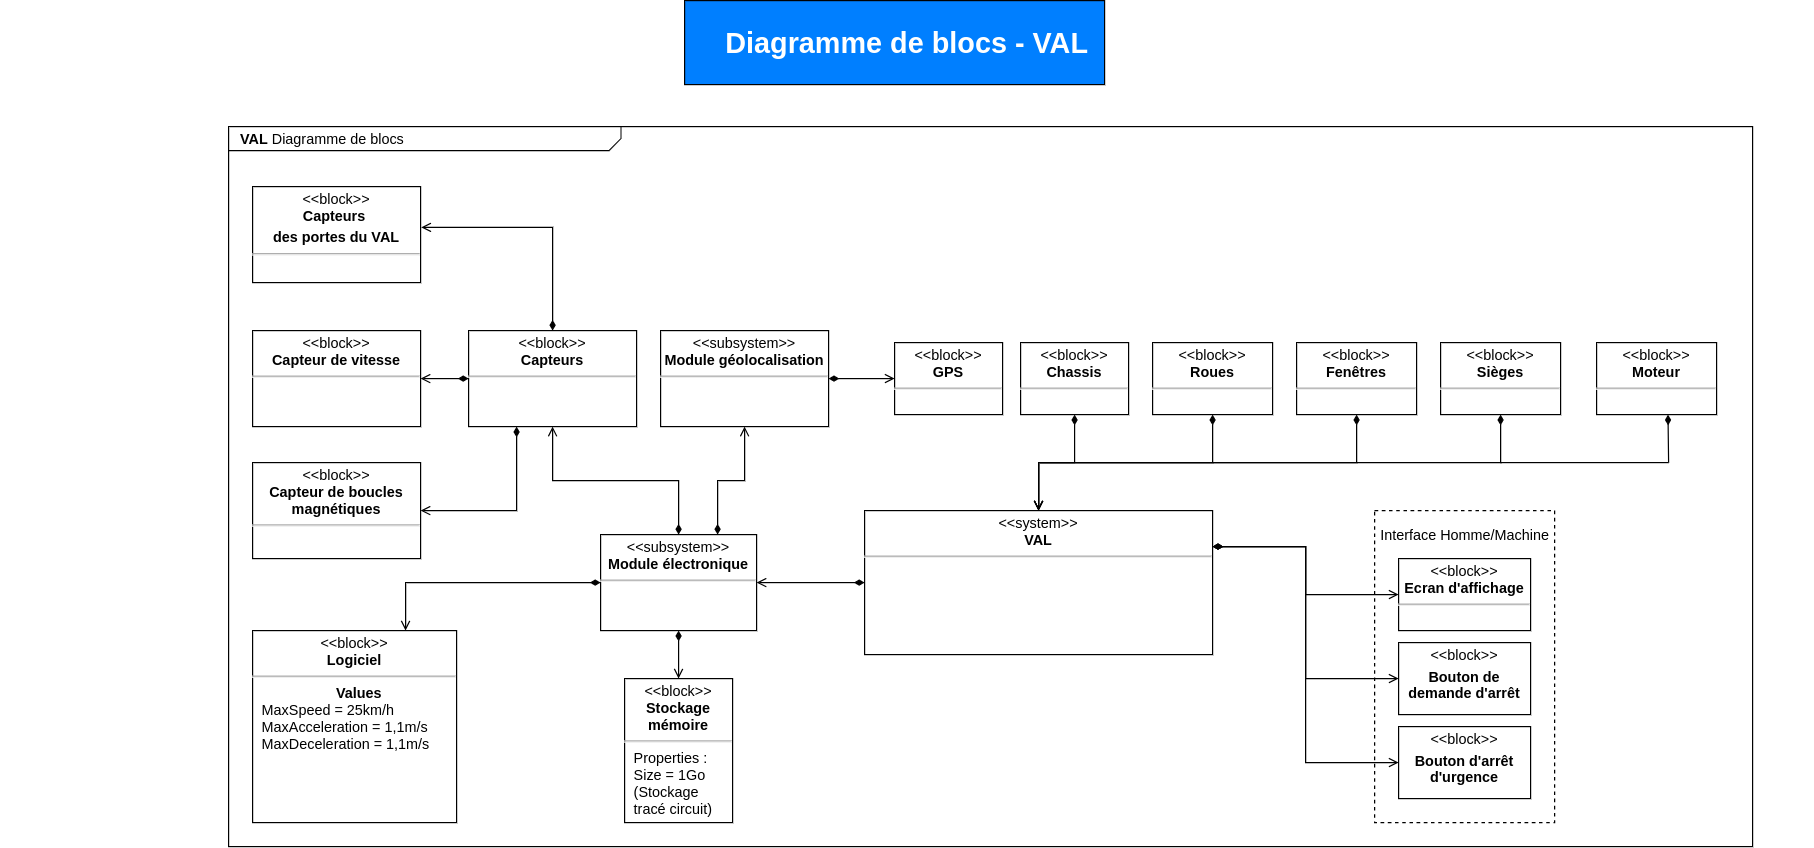

The diagram above was exported from draw.io. Its source (the exported page's mxGraphModel, read from the mxfile embedded in the PNG):
<mxGraphModel dx="1422" dy="733" grid="1" gridSize="10" guides="1" tooltips="1" connect="1" arrows="1" fold="1" page="1" pageScale="1.5" pageWidth="1169" pageHeight="826" background="none" math="0" shadow="0">
  <root>
    <mxCell id="0" style=";html=1;" />
    <mxCell id="1" style=";html=1;" parent="0" />
    <mxCell id="1672d66443f91eb5-1" value="&lt;p style=&quot;margin: 0px ; margin-top: 4px ; margin-left: 10px ; text-align: left&quot;&gt;&lt;b&gt;VAL&lt;/b&gt;&amp;nbsp;Diagramme de blocs&lt;/p&gt;" style="html=1;strokeWidth=1;shape=mxgraph.sysml.package;html=1;overflow=fill;whiteSpace=wrap;fillColor=none;gradientColor=none;fontSize=12;align=center;labelX=327.64;" parent="1" vertex="1">
      <mxGeometry x="210" y="140" width="1270" height="600" as="geometry" />
    </mxCell>
    <mxCell id="BtbWiHnaipwRSZ6DhFwt-1" value="" style="rounded=0;whiteSpace=wrap;html=1;fillColor=#007FFF;" vertex="1" parent="1">
      <mxGeometry x="590" y="35" width="350" height="70" as="geometry" />
    </mxCell>
    <mxCell id="mmNNBtD96OOd2c9HX8eF-13" value="" style="rounded=0;whiteSpace=wrap;html=1;fillColor=none;dashed=1;" parent="1" vertex="1">
      <mxGeometry x="1165" y="460" width="150" height="260" as="geometry" />
    </mxCell>
    <mxCell id="1672d66443f91eb5-10" value="&lt;p style=&quot;margin: 0px ; margin-top: 4px ; text-align: center&quot;&gt;&amp;lt;&amp;lt;system&amp;gt;&amp;gt;&lt;br&gt;&lt;b&gt;VAL&lt;/b&gt;&lt;/p&gt;&lt;hr&gt;&lt;p style=&quot;margin: 0px ; margin-left: 8px ; text-align: left&quot;&gt;&lt;br&gt;&lt;/p&gt;" style="shape=rect;html=1;overflow=fill;whiteSpace=wrap;" parent="1" vertex="1">
      <mxGeometry x="740" y="460" width="290" height="120" as="geometry" />
    </mxCell>
    <mxCell id="1672d66443f91eb5-23" value="&lt;font color=&quot;#ffffff&quot;&gt;Diagramme de blocs - VAL&lt;/font&gt;" style="text;strokeColor=none;fillColor=none;html=1;fontSize=24;fontStyle=1;verticalAlign=middle;align=center;" parent="1" vertex="1">
      <mxGeometry x="20" y="50" width="1510" height="40" as="geometry" />
    </mxCell>
    <mxCell id="mmNNBtD96OOd2c9HX8eF-9" style="edgeStyle=orthogonalEdgeStyle;rounded=0;orthogonalLoop=1;jettySize=auto;html=1;entryX=0.5;entryY=0;entryDx=0;entryDy=0;startArrow=diamondThin;startFill=1;endArrow=open;endFill=0;" parent="1" source="mmNNBtD96OOd2c9HX8eF-1" target="1672d66443f91eb5-10" edge="1">
      <mxGeometry relative="1" as="geometry" />
    </mxCell>
    <mxCell id="mmNNBtD96OOd2c9HX8eF-1" value="&lt;p style=&quot;margin: 0px ; margin-top: 4px ; text-align: center&quot;&gt;&amp;lt;&amp;lt;block&amp;gt;&amp;gt;&lt;br&gt;&lt;b&gt;Chassis&lt;/b&gt;&lt;/p&gt;&lt;hr&gt;&lt;p style=&quot;margin: 0px ; margin-left: 8px ; text-align: left&quot;&gt;&lt;br&gt;&lt;/p&gt;" style="shape=rect;html=1;overflow=fill;whiteSpace=wrap;" parent="1" vertex="1">
      <mxGeometry x="870" y="320" width="90" height="60" as="geometry" />
    </mxCell>
    <mxCell id="mmNNBtD96OOd2c9HX8eF-8" style="edgeStyle=orthogonalEdgeStyle;rounded=0;orthogonalLoop=1;jettySize=auto;html=1;entryX=0.5;entryY=0;entryDx=0;entryDy=0;startArrow=diamondThin;startFill=1;endArrow=open;endFill=0;" parent="1" source="mmNNBtD96OOd2c9HX8eF-2" target="1672d66443f91eb5-10" edge="1">
      <mxGeometry relative="1" as="geometry" />
    </mxCell>
    <mxCell id="mmNNBtD96OOd2c9HX8eF-2" value="&lt;p style=&quot;margin: 0px ; margin-top: 4px ; text-align: center&quot;&gt;&amp;lt;&amp;lt;block&amp;gt;&amp;gt;&lt;br&gt;&lt;b&gt;Roues&lt;/b&gt;&lt;/p&gt;&lt;hr&gt;&lt;p style=&quot;margin: 0px ; margin-left: 8px ; text-align: left&quot;&gt;&lt;br&gt;&lt;/p&gt;" style="shape=rect;html=1;overflow=fill;whiteSpace=wrap;" parent="1" vertex="1">
      <mxGeometry x="980" y="320" width="100" height="60" as="geometry" />
    </mxCell>
    <mxCell id="mmNNBtD96OOd2c9HX8eF-7" style="edgeStyle=orthogonalEdgeStyle;rounded=0;orthogonalLoop=1;jettySize=auto;html=1;entryX=0.5;entryY=0;entryDx=0;entryDy=0;startArrow=diamondThin;startFill=1;endArrow=open;endFill=0;" parent="1" source="mmNNBtD96OOd2c9HX8eF-3" target="1672d66443f91eb5-10" edge="1">
      <mxGeometry relative="1" as="geometry">
        <Array as="points">
          <mxPoint x="1150" y="420" />
          <mxPoint x="885" y="420" />
        </Array>
      </mxGeometry>
    </mxCell>
    <mxCell id="mmNNBtD96OOd2c9HX8eF-3" value="&lt;p style=&quot;margin: 0px ; margin-top: 4px ; text-align: center&quot;&gt;&amp;lt;&amp;lt;block&amp;gt;&amp;gt;&lt;br&gt;&lt;b&gt;Fenêtres&lt;/b&gt;&lt;/p&gt;&lt;hr&gt;&lt;p style=&quot;margin: 0px ; margin-left: 8px ; text-align: left&quot;&gt;&lt;br&gt;&lt;/p&gt;" style="shape=rect;html=1;overflow=fill;whiteSpace=wrap;" parent="1" vertex="1">
      <mxGeometry x="1100" y="320" width="100" height="60" as="geometry" />
    </mxCell>
    <mxCell id="mmNNBtD96OOd2c9HX8eF-6" style="edgeStyle=orthogonalEdgeStyle;rounded=0;orthogonalLoop=1;jettySize=auto;html=1;entryX=0.5;entryY=0;entryDx=0;entryDy=0;startArrow=diamondThin;startFill=1;endArrow=open;endFill=0;" parent="1" source="mmNNBtD96OOd2c9HX8eF-4" target="1672d66443f91eb5-10" edge="1">
      <mxGeometry relative="1" as="geometry">
        <Array as="points">
          <mxPoint x="1270" y="420" />
          <mxPoint x="885" y="420" />
        </Array>
      </mxGeometry>
    </mxCell>
    <mxCell id="mmNNBtD96OOd2c9HX8eF-4" value="&lt;p style=&quot;margin: 0px ; margin-top: 4px ; text-align: center&quot;&gt;&amp;lt;&amp;lt;block&amp;gt;&amp;gt;&lt;br&gt;&lt;b&gt;Sièges&lt;/b&gt;&lt;/p&gt;&lt;hr&gt;&lt;p style=&quot;margin: 0px ; margin-left: 8px ; text-align: left&quot;&gt;&lt;br&gt;&lt;/p&gt;" style="shape=rect;html=1;overflow=fill;whiteSpace=wrap;" parent="1" vertex="1">
      <mxGeometry x="1220" y="320" width="100" height="60" as="geometry" />
    </mxCell>
    <mxCell id="mmNNBtD96OOd2c9HX8eF-5" value="&lt;p style=&quot;margin: 0px ; margin-top: 4px ; text-align: center&quot;&gt;&amp;lt;&amp;lt;block&amp;gt;&amp;gt;&lt;br&gt;&lt;b&gt;Ecran d'affichage&lt;/b&gt;&lt;/p&gt;&lt;hr&gt;&lt;p style=&quot;margin: 0px ; margin-left: 8px ; text-align: left&quot;&gt;&lt;br&gt;&lt;/p&gt;" style="shape=rect;html=1;overflow=fill;whiteSpace=wrap;" parent="1" vertex="1">
      <mxGeometry x="1185" y="500" width="110" height="60" as="geometry" />
    </mxCell>
    <mxCell id="mmNNBtD96OOd2c9HX8eF-10" value="&lt;p style=&quot;margin: 0px ; margin-top: 4px ; text-align: center&quot;&gt;&amp;lt;&amp;lt;block&amp;gt;&amp;gt;&lt;/p&gt;&lt;p style=&quot;margin: 0px ; margin-top: 4px ; text-align: center&quot;&gt;&lt;b&gt;Bouton de demande d'arrêt&lt;/b&gt;&lt;br&gt;&lt;/p&gt;&lt;p style=&quot;margin: 0px ; margin-left: 8px ; text-align: left&quot;&gt;&lt;br&gt;&lt;/p&gt;" style="shape=rect;html=1;overflow=fill;whiteSpace=wrap;" parent="1" vertex="1">
      <mxGeometry x="1185" y="570" width="110" height="60" as="geometry" />
    </mxCell>
    <mxCell id="mmNNBtD96OOd2c9HX8eF-11" style="edgeStyle=orthogonalEdgeStyle;rounded=0;orthogonalLoop=1;jettySize=auto;html=1;startArrow=diamondThin;startFill=1;endArrow=open;endFill=0;exitX=1;exitY=0.25;exitDx=0;exitDy=0;entryX=0;entryY=0.5;entryDx=0;entryDy=0;" parent="1" source="1672d66443f91eb5-10" target="mmNNBtD96OOd2c9HX8eF-5" edge="1">
      <mxGeometry relative="1" as="geometry">
        <mxPoint x="925" y="390" as="sourcePoint" />
        <mxPoint x="1090" y="460" as="targetPoint" />
      </mxGeometry>
    </mxCell>
    <mxCell id="mmNNBtD96OOd2c9HX8eF-12" style="edgeStyle=orthogonalEdgeStyle;rounded=0;orthogonalLoop=1;jettySize=auto;html=1;startArrow=diamondThin;startFill=1;endArrow=open;endFill=0;exitX=1;exitY=0.25;exitDx=0;exitDy=0;entryX=0;entryY=0.5;entryDx=0;entryDy=0;" parent="1" source="1672d66443f91eb5-10" target="mmNNBtD96OOd2c9HX8eF-10" edge="1">
      <mxGeometry relative="1" as="geometry">
        <mxPoint x="1040" y="500" as="sourcePoint" />
        <mxPoint x="1130" y="500" as="targetPoint" />
      </mxGeometry>
    </mxCell>
    <mxCell id="mmNNBtD96OOd2c9HX8eF-14" value="Interface Homme/Machine" style="text;html=1;align=center;verticalAlign=middle;resizable=0;points=[];autosize=1;" parent="1" vertex="1">
      <mxGeometry x="1160" y="470" width="160" height="20" as="geometry" />
    </mxCell>
    <mxCell id="mmNNBtD96OOd2c9HX8eF-33" style="edgeStyle=orthogonalEdgeStyle;rounded=0;orthogonalLoop=1;jettySize=auto;html=1;entryX=0.5;entryY=0;entryDx=0;entryDy=0;startArrow=diamondThin;startFill=1;endArrow=open;endFill=0;" parent="1" source="mmNNBtD96OOd2c9HX8eF-16" target="mmNNBtD96OOd2c9HX8eF-30" edge="1">
      <mxGeometry relative="1" as="geometry" />
    </mxCell>
    <mxCell id="mmNNBtD96OOd2c9HX8eF-35" style="edgeStyle=orthogonalEdgeStyle;rounded=0;orthogonalLoop=1;jettySize=auto;html=1;entryX=0.5;entryY=1;entryDx=0;entryDy=0;startArrow=diamondThin;startFill=1;endArrow=open;endFill=0;" parent="1" source="mmNNBtD96OOd2c9HX8eF-16" target="mmNNBtD96OOd2c9HX8eF-24" edge="1">
      <mxGeometry relative="1" as="geometry" />
    </mxCell>
    <mxCell id="mmNNBtD96OOd2c9HX8eF-36" style="edgeStyle=orthogonalEdgeStyle;rounded=0;orthogonalLoop=1;jettySize=auto;html=1;entryX=0.75;entryY=0;entryDx=0;entryDy=0;startArrow=diamondThin;startFill=1;endArrow=open;endFill=0;" parent="1" source="mmNNBtD96OOd2c9HX8eF-16" target="mmNNBtD96OOd2c9HX8eF-20" edge="1">
      <mxGeometry relative="1" as="geometry" />
    </mxCell>
    <mxCell id="mmNNBtD96OOd2c9HX8eF-16" value="&lt;p style=&quot;margin: 0px ; margin-top: 4px ; text-align: center&quot;&gt;&amp;lt;&amp;lt;subsystem&amp;gt;&amp;gt;&lt;br&gt;&lt;b&gt;Module électronique&lt;/b&gt;&lt;/p&gt;&lt;hr&gt;&lt;p style=&quot;margin: 0px ; margin-left: 8px ; text-align: left&quot;&gt;&lt;br&gt;&lt;/p&gt;" style="shape=rect;html=1;overflow=fill;whiteSpace=wrap;" parent="1" vertex="1">
      <mxGeometry x="520" y="480" width="130" height="80" as="geometry" />
    </mxCell>
    <mxCell id="mmNNBtD96OOd2c9HX8eF-17" style="edgeStyle=orthogonalEdgeStyle;rounded=0;orthogonalLoop=1;jettySize=auto;html=1;startArrow=open;startFill=0;endArrow=diamondThin;endFill=1;entryX=0;entryY=0.5;entryDx=0;entryDy=0;" parent="1" source="mmNNBtD96OOd2c9HX8eF-16" target="1672d66443f91eb5-10" edge="1">
      <mxGeometry relative="1" as="geometry">
        <mxPoint x="610" y="600" as="sourcePoint" />
        <mxPoint x="700" y="600" as="targetPoint" />
      </mxGeometry>
    </mxCell>
    <mxCell id="mmNNBtD96OOd2c9HX8eF-18" value="&lt;p style=&quot;margin: 0px ; margin-top: 4px ; text-align: center&quot;&gt;&amp;lt;&amp;lt;subsystem&amp;gt;&amp;gt;&lt;br&gt;&lt;b&gt;Module géolocalisation&lt;/b&gt;&lt;/p&gt;&lt;hr&gt;&lt;p style=&quot;margin: 0px ; margin-left: 8px ; text-align: left&quot;&gt;&lt;br&gt;&lt;/p&gt;" style="shape=rect;html=1;overflow=fill;whiteSpace=wrap;" parent="1" vertex="1">
      <mxGeometry x="570" y="310" width="140" height="80" as="geometry" />
    </mxCell>
    <mxCell id="mmNNBtD96OOd2c9HX8eF-19" style="edgeStyle=orthogonalEdgeStyle;rounded=0;orthogonalLoop=1;jettySize=auto;html=1;startArrow=diamondThin;startFill=1;endArrow=open;endFill=0;entryX=0.5;entryY=1;entryDx=0;entryDy=0;exitX=0.75;exitY=0;exitDx=0;exitDy=0;" parent="1" source="mmNNBtD96OOd2c9HX8eF-16" target="mmNNBtD96OOd2c9HX8eF-18" edge="1">
      <mxGeometry relative="1" as="geometry">
        <mxPoint x="660" y="530" as="sourcePoint" />
        <mxPoint x="750" y="530" as="targetPoint" />
      </mxGeometry>
    </mxCell>
    <mxCell id="mmNNBtD96OOd2c9HX8eF-20" value="&lt;p style=&quot;margin: 0px ; margin-top: 4px ; text-align: center&quot;&gt;&amp;lt;&amp;lt;block&amp;gt;&amp;gt;&lt;br&gt;&lt;b&gt;Logiciel&lt;/b&gt;&lt;/p&gt;&lt;hr&gt;&lt;p style=&quot;margin: 0px 0px 0px 8px&quot;&gt;&lt;b&gt;Values&lt;/b&gt;&lt;/p&gt;&lt;p style=&quot;text-align: left ; margin: 0px 0px 0px 8px&quot;&gt;&lt;span&gt;MaxSpeed = 25km/h&lt;/span&gt;&lt;/p&gt;&lt;p style=&quot;margin: 0px 0px 0px 8px ; text-align: left&quot;&gt;MaxAcceleration = 1,1m/s&lt;/p&gt;&lt;p style=&quot;margin: 0px 0px 0px 8px ; text-align: left&quot;&gt;MaxDeceleration = 1,1m/s&lt;br&gt;&lt;/p&gt;" style="shape=rect;html=1;overflow=fill;whiteSpace=wrap;" parent="1" vertex="1">
      <mxGeometry x="230" y="560" width="170" height="160" as="geometry" />
    </mxCell>
    <mxCell id="mmNNBtD96OOd2c9HX8eF-22" value="&lt;p style=&quot;margin: 0px ; margin-top: 4px ; text-align: center&quot;&gt;&amp;lt;&amp;lt;block&amp;gt;&amp;gt;&lt;/p&gt;&lt;p style=&quot;margin: 0px ; margin-top: 4px ; text-align: center&quot;&gt;&lt;b&gt;Bouton d'arrêt d'urgence&lt;/b&gt;&lt;/p&gt;" style="shape=rect;html=1;overflow=fill;whiteSpace=wrap;" parent="1" vertex="1">
      <mxGeometry x="1185" y="640" width="110" height="60" as="geometry" />
    </mxCell>
    <mxCell id="mmNNBtD96OOd2c9HX8eF-23" style="edgeStyle=orthogonalEdgeStyle;rounded=0;orthogonalLoop=1;jettySize=auto;html=1;startArrow=diamondThin;startFill=1;endArrow=open;endFill=0;entryX=0;entryY=0.5;entryDx=0;entryDy=0;" parent="1" target="mmNNBtD96OOd2c9HX8eF-22" edge="1">
      <mxGeometry relative="1" as="geometry">
        <mxPoint x="1030" y="490" as="sourcePoint" />
        <mxPoint x="1080" y="720" as="targetPoint" />
      </mxGeometry>
    </mxCell>
    <mxCell id="mmNNBtD96OOd2c9HX8eF-34" style="edgeStyle=orthogonalEdgeStyle;rounded=0;orthogonalLoop=1;jettySize=auto;html=1;entryX=1;entryY=0.5;entryDx=0;entryDy=0;startArrow=diamondThin;startFill=1;endArrow=open;endFill=0;" parent="1" source="mmNNBtD96OOd2c9HX8eF-24" target="mmNNBtD96OOd2c9HX8eF-26" edge="1">
      <mxGeometry relative="1" as="geometry" />
    </mxCell>
    <mxCell id="mmNNBtD96OOd2c9HX8eF-39" style="edgeStyle=orthogonalEdgeStyle;rounded=0;orthogonalLoop=1;jettySize=auto;html=1;entryX=1;entryY=0.5;entryDx=0;entryDy=0;startArrow=diamondThin;startFill=1;endArrow=open;endFill=0;" parent="1" source="mmNNBtD96OOd2c9HX8eF-24" target="mmNNBtD96OOd2c9HX8eF-38" edge="1">
      <mxGeometry relative="1" as="geometry">
        <Array as="points">
          <mxPoint x="450" y="460" />
        </Array>
      </mxGeometry>
    </mxCell>
    <mxCell id="mmNNBtD96OOd2c9HX8eF-24" value="&lt;p style=&quot;margin: 0px ; margin-top: 4px ; text-align: center&quot;&gt;&amp;lt;&amp;lt;block&amp;gt;&amp;gt;&lt;br&gt;&lt;b&gt;Capteurs&lt;/b&gt;&lt;/p&gt;&lt;hr&gt;&lt;p style=&quot;margin: 0px ; margin-left: 8px ; text-align: left&quot;&gt;&lt;br&gt;&lt;/p&gt;" style="shape=rect;html=1;overflow=fill;whiteSpace=wrap;" parent="1" vertex="1">
      <mxGeometry x="410" y="310" width="140" height="80" as="geometry" />
    </mxCell>
    <mxCell id="mmNNBtD96OOd2c9HX8eF-26" value="&lt;p style=&quot;margin: 0px ; margin-top: 4px ; text-align: center&quot;&gt;&amp;lt;&amp;lt;block&amp;gt;&amp;gt;&lt;br&gt;&lt;b&gt;Capteur de vitesse&lt;/b&gt;&lt;/p&gt;&lt;hr&gt;&lt;p style=&quot;margin: 0px ; margin-left: 8px ; text-align: left&quot;&gt;&lt;br&gt;&lt;/p&gt;" style="shape=rect;html=1;overflow=fill;whiteSpace=wrap;" parent="1" vertex="1">
      <mxGeometry x="230" y="310" width="140" height="80" as="geometry" />
    </mxCell>
    <mxCell id="mmNNBtD96OOd2c9HX8eF-27" value="&lt;p style=&quot;margin: 0px ; margin-top: 4px ; text-align: center&quot;&gt;&amp;lt;&amp;lt;block&amp;gt;&amp;gt;&lt;br&gt;&lt;b&gt;GPS&lt;/b&gt;&lt;/p&gt;&lt;hr&gt;&lt;p style=&quot;margin: 0px ; margin-left: 8px ; text-align: left&quot;&gt;&lt;br&gt;&lt;/p&gt;" style="shape=rect;html=1;overflow=fill;whiteSpace=wrap;" parent="1" vertex="1">
      <mxGeometry x="765" y="320" width="90" height="60" as="geometry" />
    </mxCell>
    <mxCell id="mmNNBtD96OOd2c9HX8eF-28" style="edgeStyle=orthogonalEdgeStyle;rounded=0;orthogonalLoop=1;jettySize=auto;html=1;startArrow=diamondThin;startFill=1;endArrow=open;endFill=0;entryX=0;entryY=0.5;entryDx=0;entryDy=0;exitX=1;exitY=0.5;exitDx=0;exitDy=0;" parent="1" source="mmNNBtD96OOd2c9HX8eF-18" target="mmNNBtD96OOd2c9HX8eF-27" edge="1">
      <mxGeometry relative="1" as="geometry">
        <mxPoint x="715" y="520" as="sourcePoint" />
        <mxPoint x="805" y="520" as="targetPoint" />
      </mxGeometry>
    </mxCell>
    <mxCell id="mmNNBtD96OOd2c9HX8eF-30" value="&lt;p style=&quot;margin: 0px ; margin-top: 4px ; text-align: center&quot;&gt;&amp;lt;&amp;lt;block&amp;gt;&amp;gt;&lt;br&gt;&lt;b&gt;Stockage mémoire&lt;/b&gt;&lt;/p&gt;&lt;hr&gt;&lt;p style=&quot;margin: 0px ; margin-left: 8px ; text-align: left&quot;&gt;Properties :&amp;nbsp;&lt;br&gt;Size = 1Go&lt;/p&gt;&lt;p style=&quot;margin: 0px ; margin-left: 8px ; text-align: left&quot;&gt;(Stockage tracé circuit)&lt;/p&gt;" style="shape=rect;html=1;overflow=fill;whiteSpace=wrap;" parent="1" vertex="1">
      <mxGeometry x="540" y="600" width="90" height="120" as="geometry" />
    </mxCell>
    <mxCell id="mmNNBtD96OOd2c9HX8eF-38" value="&lt;p style=&quot;margin: 0px ; margin-top: 4px ; text-align: center&quot;&gt;&amp;lt;&amp;lt;block&amp;gt;&amp;gt;&lt;br&gt;&lt;b&gt;Capteur de boucles magnétiques&lt;/b&gt;&lt;/p&gt;&lt;hr&gt;&lt;p style=&quot;margin: 0px ; margin-left: 8px ; text-align: left&quot;&gt;&lt;br&gt;&lt;/p&gt;" style="shape=rect;html=1;overflow=fill;whiteSpace=wrap;" parent="1" vertex="1">
      <mxGeometry x="230" y="420" width="140" height="80" as="geometry" />
    </mxCell>
    <mxCell id="BtbWiHnaipwRSZ6DhFwt-2" value="&lt;p style=&quot;margin: 0px ; margin-top: 4px ; text-align: center&quot;&gt;&amp;lt;&amp;lt;block&amp;gt;&amp;gt;&lt;br&gt;&lt;b&gt;Capteurs&amp;nbsp;&lt;/b&gt;&lt;/p&gt;&lt;p style=&quot;margin: 0px ; margin-top: 4px ; text-align: center&quot;&gt;&lt;b&gt;des portes du VAL&lt;/b&gt;&lt;/p&gt;&lt;hr&gt;&lt;p style=&quot;margin: 0px ; margin-left: 8px ; text-align: left&quot;&gt;&lt;br&gt;&lt;/p&gt;" style="shape=rect;html=1;overflow=fill;whiteSpace=wrap;" vertex="1" parent="1">
      <mxGeometry x="230" y="190" width="140" height="80" as="geometry" />
    </mxCell>
    <mxCell id="BtbWiHnaipwRSZ6DhFwt-3" style="edgeStyle=orthogonalEdgeStyle;rounded=0;orthogonalLoop=1;jettySize=auto;html=1;entryX=1.004;entryY=0.425;entryDx=0;entryDy=0;startArrow=diamondThin;startFill=1;endArrow=open;endFill=0;entryPerimeter=0;exitX=0.5;exitY=0;exitDx=0;exitDy=0;" edge="1" parent="1" source="mmNNBtD96OOd2c9HX8eF-24" target="BtbWiHnaipwRSZ6DhFwt-2">
      <mxGeometry relative="1" as="geometry">
        <mxPoint x="480" y="300" as="sourcePoint" />
        <mxPoint x="380" y="360" as="targetPoint" />
        <Array as="points">
          <mxPoint x="480" y="224" />
        </Array>
      </mxGeometry>
    </mxCell>
    <mxCell id="BtbWiHnaipwRSZ6DhFwt-5" value="&lt;p style=&quot;margin: 0px ; margin-top: 4px ; text-align: center&quot;&gt;&amp;lt;&amp;lt;block&amp;gt;&amp;gt;&lt;br&gt;&lt;b&gt;Moteur&lt;/b&gt;&lt;/p&gt;&lt;hr&gt;&lt;p style=&quot;margin: 0px ; margin-left: 8px ; text-align: left&quot;&gt;&lt;br&gt;&lt;/p&gt;" style="shape=rect;html=1;overflow=fill;whiteSpace=wrap;" vertex="1" parent="1">
      <mxGeometry x="1350" y="320" width="100" height="60" as="geometry" />
    </mxCell>
    <mxCell id="BtbWiHnaipwRSZ6DhFwt-6" value="" style="endArrow=diamondThin;html=1;endFill=1;" edge="1" parent="1">
      <mxGeometry width="50" height="50" relative="1" as="geometry">
        <mxPoint x="1410" y="420" as="sourcePoint" />
        <mxPoint x="1409.5" y="380" as="targetPoint" />
      </mxGeometry>
    </mxCell>
    <mxCell id="BtbWiHnaipwRSZ6DhFwt-7" value="" style="endArrow=none;html=1;" edge="1" parent="1">
      <mxGeometry width="50" height="50" relative="1" as="geometry">
        <mxPoint x="1270" y="420" as="sourcePoint" />
        <mxPoint x="1410" y="420" as="targetPoint" />
      </mxGeometry>
    </mxCell>
  </root>
</mxGraphModel>